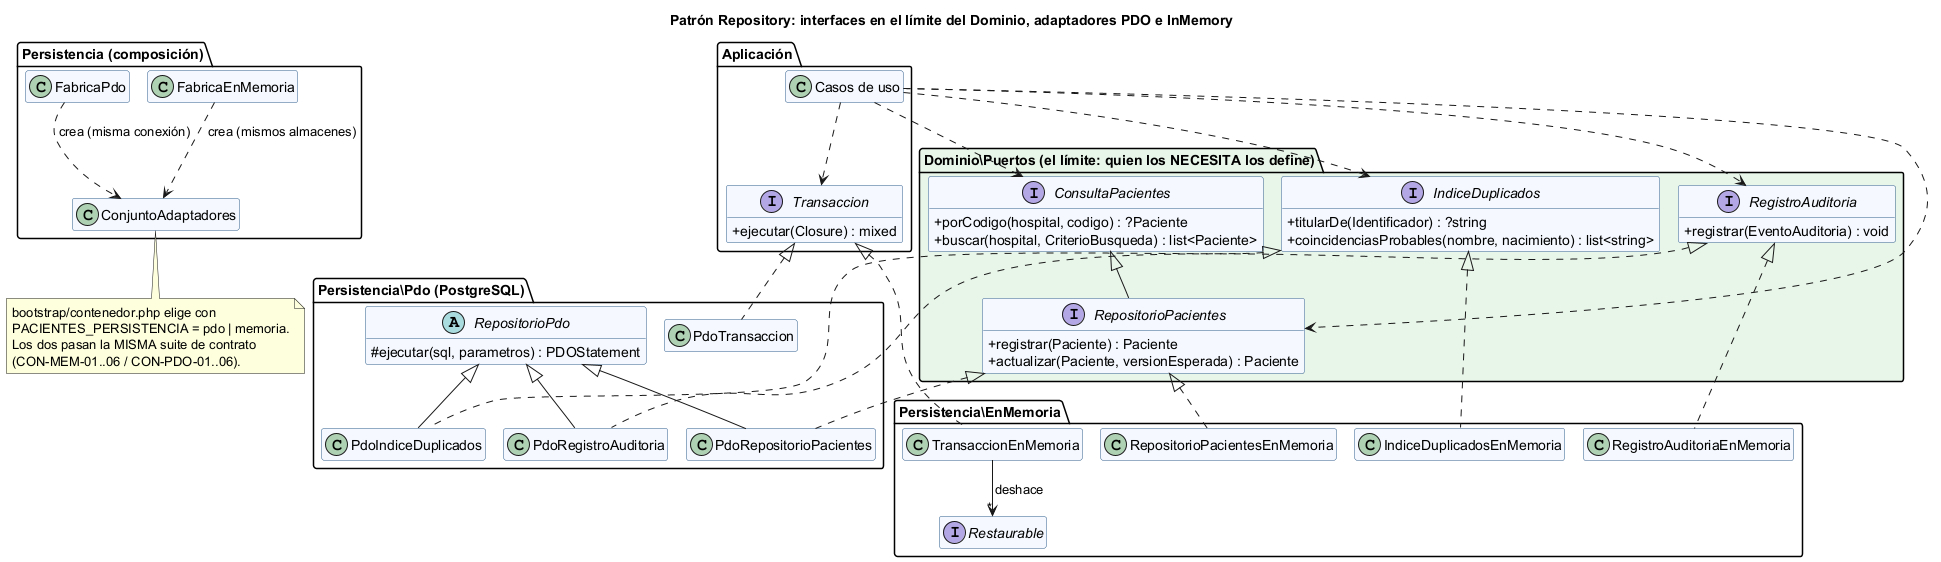

The diagram above was rendered by PlantUML. Its source (embedded in the PNG):
@startuml semana-04-repositorio
!pragma layout smetana
title Patrón Repository: interfaces en el límite del Dominio, adaptadores PDO e InMemory
skinparam classAttributeIconSize 0
hide empty members
skinparam class {
  BackgroundColor #F5F9FF
  BorderColor #2F5D8A
}

package "Aplicación" {
  class "Casos de uso" as UC
  interface Transaccion {
    + ejecutar(Closure) : mixed
  }
}

package "Dominio\\Puertos (el límite: quien los NECESITA los define)" #E8F5E9 {
  interface ConsultaPacientes {
    + porCodigo(hospital, codigo) : ?Paciente
    + buscar(hospital, CriterioBusqueda) : list<Paciente>
  }
  interface RepositorioPacientes {
    + registrar(Paciente) : Paciente
    + actualizar(Paciente, versionEsperada) : Paciente
  }
  interface IndiceDuplicados {
    + titularDe(Identificador) : ?string
    + coincidenciasProbables(nombre, nacimiento) : list<string>
  }
  interface RegistroAuditoria {
    + registrar(EventoAuditoria) : void
  }
}

package "Persistencia\\Pdo (PostgreSQL)" {
  class PdoRepositorioPacientes
  class PdoIndiceDuplicados
  class PdoRegistroAuditoria
  class PdoTransaccion
  abstract class RepositorioPdo {
    # ejecutar(sql, parametros) : PDOStatement
  }
}

package "Persistencia\\EnMemoria" {
  class RepositorioPacientesEnMemoria
  class IndiceDuplicadosEnMemoria
  class RegistroAuditoriaEnMemoria
  class TransaccionEnMemoria
  interface Restaurable
}

package "Persistencia (composición)" {
  class ConjuntoAdaptadores
  class FabricaPdo
  class FabricaEnMemoria
}

UC ..> ConsultaPacientes
UC ..> RepositorioPacientes
UC ..> IndiceDuplicados
UC ..> RegistroAuditoria
UC ..> Transaccion
ConsultaPacientes <|-- RepositorioPacientes

RepositorioPacientes <|.. PdoRepositorioPacientes
IndiceDuplicados <|.. PdoIndiceDuplicados
RegistroAuditoria <|.. PdoRegistroAuditoria
Transaccion <|.. PdoTransaccion
RepositorioPdo <|-- PdoRepositorioPacientes
RepositorioPdo <|-- PdoIndiceDuplicados
RepositorioPdo <|-- PdoRegistroAuditoria

RepositorioPacientes <|.. RepositorioPacientesEnMemoria
IndiceDuplicados <|.. IndiceDuplicadosEnMemoria
RegistroAuditoria <|.. RegistroAuditoriaEnMemoria
Transaccion <|.. TransaccionEnMemoria
TransaccionEnMemoria --> "*" Restaurable : deshace

FabricaPdo ..> ConjuntoAdaptadores : crea (misma conexión)
FabricaEnMemoria ..> ConjuntoAdaptadores : crea (mismos almacenes)

note bottom of ConjuntoAdaptadores
  bootstrap/contenedor.php elige con
  PACIENTES_PERSISTENCIA = pdo | memoria.
  Los dos pasan la MISMA suite de contrato
  (CON-MEM-01..06 / CON-PDO-01..06).
end note
@enduml